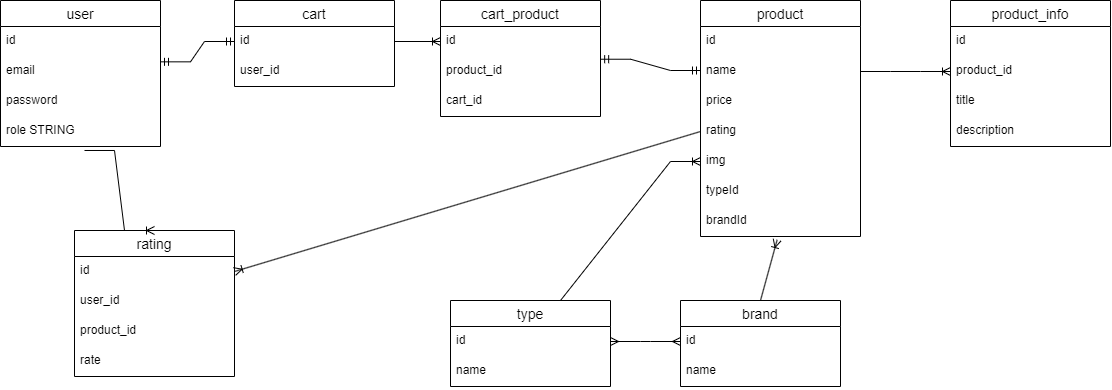

The diagram above was exported from draw.io. Its source (the exported page's mxGraphModel, read from the mxfile embedded in the PNG):
<mxGraphModel dx="1795" dy="943" grid="1" gridSize="10" guides="1" tooltips="1" connect="1" arrows="1" fold="1" page="1" pageScale="1" pageWidth="827" pageHeight="1169" math="0" shadow="0">
  <root>
    <mxCell id="0" />
    <mxCell id="1" parent="0" />
    <mxCell id="ZUWV-IsaNAgwDZ5CgreR-1" value="user" style="swimlane;fontStyle=0;childLayout=stackLayout;horizontal=1;startSize=26;horizontalStack=0;resizeParent=1;resizeParentMax=0;resizeLast=0;collapsible=1;marginBottom=0;align=center;fontSize=14;fillColor=#FFFFFF;" parent="1" vertex="1">
      <mxGeometry x="180" y="140" width="160" height="146" as="geometry" />
    </mxCell>
    <mxCell id="ZUWV-IsaNAgwDZ5CgreR-2" value="id" style="text;strokeColor=none;fillColor=none;spacingLeft=4;spacingRight=4;overflow=hidden;rotatable=0;points=[[0,0.5],[1,0.5]];portConstraint=eastwest;fontSize=12;" parent="ZUWV-IsaNAgwDZ5CgreR-1" vertex="1">
      <mxGeometry y="26" width="160" height="30" as="geometry" />
    </mxCell>
    <mxCell id="ZUWV-IsaNAgwDZ5CgreR-3" value="email" style="text;strokeColor=none;fillColor=none;spacingLeft=4;spacingRight=4;overflow=hidden;rotatable=0;points=[[0,0.5],[1,0.5]];portConstraint=eastwest;fontSize=12;" parent="ZUWV-IsaNAgwDZ5CgreR-1" vertex="1">
      <mxGeometry y="56" width="160" height="30" as="geometry" />
    </mxCell>
    <mxCell id="ZUWV-IsaNAgwDZ5CgreR-5" value="password" style="text;strokeColor=none;fillColor=none;spacingLeft=4;spacingRight=4;overflow=hidden;rotatable=0;points=[[0,0.5],[1,0.5]];portConstraint=eastwest;fontSize=12;" parent="ZUWV-IsaNAgwDZ5CgreR-1" vertex="1">
      <mxGeometry y="86" width="160" height="30" as="geometry" />
    </mxCell>
    <mxCell id="ZUWV-IsaNAgwDZ5CgreR-4" value="role STRING" style="text;strokeColor=none;fillColor=none;spacingLeft=4;spacingRight=4;overflow=hidden;rotatable=0;points=[[0,0.5],[1,0.5]];portConstraint=eastwest;fontSize=12;" parent="ZUWV-IsaNAgwDZ5CgreR-1" vertex="1">
      <mxGeometry y="116" width="160" height="30" as="geometry" />
    </mxCell>
    <mxCell id="ZUWV-IsaNAgwDZ5CgreR-6" value="cart" style="swimlane;fontStyle=0;childLayout=stackLayout;horizontal=1;startSize=26;horizontalStack=0;resizeParent=1;resizeParentMax=0;resizeLast=0;collapsible=1;marginBottom=0;align=center;fontSize=14;fillColor=#FFFFFF;" parent="1" vertex="1">
      <mxGeometry x="414" y="140" width="160" height="86" as="geometry" />
    </mxCell>
    <mxCell id="ZUWV-IsaNAgwDZ5CgreR-7" value="id" style="text;strokeColor=none;fillColor=none;spacingLeft=4;spacingRight=4;overflow=hidden;rotatable=0;points=[[0,0.5],[1,0.5]];portConstraint=eastwest;fontSize=12;" parent="ZUWV-IsaNAgwDZ5CgreR-6" vertex="1">
      <mxGeometry y="26" width="160" height="30" as="geometry" />
    </mxCell>
    <mxCell id="ZUWV-IsaNAgwDZ5CgreR-8" value="user_id" style="text;strokeColor=none;fillColor=none;spacingLeft=4;spacingRight=4;overflow=hidden;rotatable=0;points=[[0,0.5],[1,0.5]];portConstraint=eastwest;fontSize=12;" parent="ZUWV-IsaNAgwDZ5CgreR-6" vertex="1">
      <mxGeometry y="56" width="160" height="30" as="geometry" />
    </mxCell>
    <mxCell id="ZUWV-IsaNAgwDZ5CgreR-11" value="" style="edgeStyle=entityRelationEdgeStyle;fontSize=12;html=1;endArrow=ERmandOne;startArrow=ERmandOne;exitX=1;exitY=0.178;exitDx=0;exitDy=0;exitPerimeter=0;entryX=0;entryY=0.5;entryDx=0;entryDy=0;rounded=0;" parent="1" source="ZUWV-IsaNAgwDZ5CgreR-3" target="ZUWV-IsaNAgwDZ5CgreR-7" edge="1">
      <mxGeometry width="100" height="100" relative="1" as="geometry">
        <mxPoint x="350" y="410" as="sourcePoint" />
        <mxPoint x="450" y="310" as="targetPoint" />
      </mxGeometry>
    </mxCell>
    <mxCell id="ZUWV-IsaNAgwDZ5CgreR-12" value="product" style="swimlane;fontStyle=0;childLayout=stackLayout;horizontal=1;startSize=26;horizontalStack=0;resizeParent=1;resizeParentMax=0;resizeLast=0;collapsible=1;marginBottom=0;align=center;fontSize=14;fillColor=#FFFFFF;" parent="1" vertex="1">
      <mxGeometry x="880" y="140" width="160" height="236" as="geometry" />
    </mxCell>
    <mxCell id="ZUWV-IsaNAgwDZ5CgreR-13" value="id" style="text;strokeColor=none;fillColor=none;spacingLeft=4;spacingRight=4;overflow=hidden;rotatable=0;points=[[0,0.5],[1,0.5]];portConstraint=eastwest;fontSize=12;" parent="ZUWV-IsaNAgwDZ5CgreR-12" vertex="1">
      <mxGeometry y="26" width="160" height="30" as="geometry" />
    </mxCell>
    <mxCell id="ZUWV-IsaNAgwDZ5CgreR-14" value="name" style="text;strokeColor=none;fillColor=none;spacingLeft=4;spacingRight=4;overflow=hidden;rotatable=0;points=[[0,0.5],[1,0.5]];portConstraint=eastwest;fontSize=12;" parent="ZUWV-IsaNAgwDZ5CgreR-12" vertex="1">
      <mxGeometry y="56" width="160" height="30" as="geometry" />
    </mxCell>
    <mxCell id="ZUWV-IsaNAgwDZ5CgreR-15" value="price" style="text;strokeColor=none;fillColor=none;spacingLeft=4;spacingRight=4;overflow=hidden;rotatable=0;points=[[0,0.5],[1,0.5]];portConstraint=eastwest;fontSize=12;" parent="ZUWV-IsaNAgwDZ5CgreR-12" vertex="1">
      <mxGeometry y="86" width="160" height="30" as="geometry" />
    </mxCell>
    <mxCell id="ZUWV-IsaNAgwDZ5CgreR-16" value="rating" style="text;strokeColor=none;fillColor=none;spacingLeft=4;spacingRight=4;overflow=hidden;rotatable=0;points=[[0,0.5],[1,0.5]];portConstraint=eastwest;fontSize=12;" parent="ZUWV-IsaNAgwDZ5CgreR-12" vertex="1">
      <mxGeometry y="116" width="160" height="30" as="geometry" />
    </mxCell>
    <mxCell id="ZUWV-IsaNAgwDZ5CgreR-17" value="img" style="text;strokeColor=none;fillColor=none;spacingLeft=4;spacingRight=4;overflow=hidden;rotatable=0;points=[[0,0.5],[1,0.5]];portConstraint=eastwest;fontSize=12;" parent="ZUWV-IsaNAgwDZ5CgreR-12" vertex="1">
      <mxGeometry y="146" width="160" height="30" as="geometry" />
    </mxCell>
    <mxCell id="ZUWV-IsaNAgwDZ5CgreR-18" value="typeId" style="text;strokeColor=none;fillColor=none;spacingLeft=4;spacingRight=4;overflow=hidden;rotatable=0;points=[[0,0.5],[1,0.5]];portConstraint=eastwest;fontSize=12;" parent="ZUWV-IsaNAgwDZ5CgreR-12" vertex="1">
      <mxGeometry y="176" width="160" height="30" as="geometry" />
    </mxCell>
    <mxCell id="ZUWV-IsaNAgwDZ5CgreR-19" value="brandId" style="text;strokeColor=none;fillColor=none;spacingLeft=4;spacingRight=4;overflow=hidden;rotatable=0;points=[[0,0.5],[1,0.5]];portConstraint=eastwest;fontSize=12;" parent="ZUWV-IsaNAgwDZ5CgreR-12" vertex="1">
      <mxGeometry y="206" width="160" height="30" as="geometry" />
    </mxCell>
    <mxCell id="ZUWV-IsaNAgwDZ5CgreR-20" value="type" style="swimlane;fontStyle=0;childLayout=stackLayout;horizontal=1;startSize=26;horizontalStack=0;resizeParent=1;resizeParentMax=0;resizeLast=0;collapsible=1;marginBottom=0;align=center;fontSize=14;fillColor=#FFFFFF;" parent="1" vertex="1">
      <mxGeometry x="630" y="440" width="160" height="86" as="geometry" />
    </mxCell>
    <mxCell id="ZUWV-IsaNAgwDZ5CgreR-21" value="id" style="text;strokeColor=none;fillColor=none;spacingLeft=4;spacingRight=4;overflow=hidden;rotatable=0;points=[[0,0.5],[1,0.5]];portConstraint=eastwest;fontSize=12;" parent="ZUWV-IsaNAgwDZ5CgreR-20" vertex="1">
      <mxGeometry y="26" width="160" height="30" as="geometry" />
    </mxCell>
    <mxCell id="ZUWV-IsaNAgwDZ5CgreR-22" value="name" style="text;strokeColor=none;fillColor=none;spacingLeft=4;spacingRight=4;overflow=hidden;rotatable=0;points=[[0,0.5],[1,0.5]];portConstraint=eastwest;fontSize=12;" parent="ZUWV-IsaNAgwDZ5CgreR-20" vertex="1">
      <mxGeometry y="56" width="160" height="30" as="geometry" />
    </mxCell>
    <mxCell id="ZUWV-IsaNAgwDZ5CgreR-24" value="brand" style="swimlane;fontStyle=0;childLayout=stackLayout;horizontal=1;startSize=26;horizontalStack=0;resizeParent=1;resizeParentMax=0;resizeLast=0;collapsible=1;marginBottom=0;align=center;fontSize=14;fillColor=#FFFFFF;" parent="1" vertex="1">
      <mxGeometry x="860" y="440" width="160" height="86" as="geometry" />
    </mxCell>
    <mxCell id="ZUWV-IsaNAgwDZ5CgreR-25" value="id" style="text;strokeColor=none;fillColor=none;spacingLeft=4;spacingRight=4;overflow=hidden;rotatable=0;points=[[0,0.5],[1,0.5]];portConstraint=eastwest;fontSize=12;" parent="ZUWV-IsaNAgwDZ5CgreR-24" vertex="1">
      <mxGeometry y="26" width="160" height="30" as="geometry" />
    </mxCell>
    <mxCell id="ZUWV-IsaNAgwDZ5CgreR-26" value="name" style="text;strokeColor=none;fillColor=none;spacingLeft=4;spacingRight=4;overflow=hidden;rotatable=0;points=[[0,0.5],[1,0.5]];portConstraint=eastwest;fontSize=12;" parent="ZUWV-IsaNAgwDZ5CgreR-24" vertex="1">
      <mxGeometry y="56" width="160" height="30" as="geometry" />
    </mxCell>
    <mxCell id="ZUWV-IsaNAgwDZ5CgreR-28" value="" style="edgeStyle=entityRelationEdgeStyle;fontSize=12;html=1;endArrow=ERoneToMany;exitX=0.5;exitY=0;exitDx=0;exitDy=0;entryX=0;entryY=0.5;entryDx=0;entryDy=0;rounded=0;" parent="1" source="ZUWV-IsaNAgwDZ5CgreR-20" target="ZUWV-IsaNAgwDZ5CgreR-17" edge="1">
      <mxGeometry width="100" height="100" relative="1" as="geometry">
        <mxPoint x="780" y="430" as="sourcePoint" />
        <mxPoint x="880" y="330" as="targetPoint" />
      </mxGeometry>
    </mxCell>
    <mxCell id="ZUWV-IsaNAgwDZ5CgreR-29" value="" style="fontSize=12;html=1;endArrow=ERoneToMany;exitX=0.5;exitY=0;exitDx=0;exitDy=0;entryX=0.479;entryY=1.111;entryDx=0;entryDy=0;entryPerimeter=0;rounded=0;" parent="1" source="ZUWV-IsaNAgwDZ5CgreR-24" target="ZUWV-IsaNAgwDZ5CgreR-19" edge="1">
      <mxGeometry width="100" height="100" relative="1" as="geometry">
        <mxPoint x="780" y="430" as="sourcePoint" />
        <mxPoint x="880" y="330" as="targetPoint" />
      </mxGeometry>
    </mxCell>
    <mxCell id="ZUWV-IsaNAgwDZ5CgreR-30" value="" style="edgeStyle=entityRelationEdgeStyle;fontSize=12;html=1;endArrow=ERmany;startArrow=ERmany;exitX=1;exitY=0.5;exitDx=0;exitDy=0;entryX=0;entryY=0.5;entryDx=0;entryDy=0;rounded=0;" parent="1" source="ZUWV-IsaNAgwDZ5CgreR-21" target="ZUWV-IsaNAgwDZ5CgreR-25" edge="1">
      <mxGeometry width="100" height="100" relative="1" as="geometry">
        <mxPoint x="780" y="430" as="sourcePoint" />
        <mxPoint x="880" y="330" as="targetPoint" />
      </mxGeometry>
    </mxCell>
    <mxCell id="ZUWV-IsaNAgwDZ5CgreR-31" value="product_info" style="swimlane;fontStyle=0;childLayout=stackLayout;horizontal=1;startSize=26;horizontalStack=0;resizeParent=1;resizeParentMax=0;resizeLast=0;collapsible=1;marginBottom=0;align=center;fontSize=14;fillColor=#FFFFFF;" parent="1" vertex="1">
      <mxGeometry x="1130" y="140" width="160" height="146" as="geometry" />
    </mxCell>
    <mxCell id="ZUWV-IsaNAgwDZ5CgreR-32" value="id" style="text;strokeColor=none;fillColor=none;spacingLeft=4;spacingRight=4;overflow=hidden;rotatable=0;points=[[0,0.5],[1,0.5]];portConstraint=eastwest;fontSize=12;" parent="ZUWV-IsaNAgwDZ5CgreR-31" vertex="1">
      <mxGeometry y="26" width="160" height="30" as="geometry" />
    </mxCell>
    <mxCell id="ZUWV-IsaNAgwDZ5CgreR-33" value="product_id" style="text;strokeColor=none;fillColor=none;spacingLeft=4;spacingRight=4;overflow=hidden;rotatable=0;points=[[0,0.5],[1,0.5]];portConstraint=eastwest;fontSize=12;" parent="ZUWV-IsaNAgwDZ5CgreR-31" vertex="1">
      <mxGeometry y="56" width="160" height="30" as="geometry" />
    </mxCell>
    <mxCell id="ZUWV-IsaNAgwDZ5CgreR-34" value="title" style="text;strokeColor=none;fillColor=none;spacingLeft=4;spacingRight=4;overflow=hidden;rotatable=0;points=[[0,0.5],[1,0.5]];portConstraint=eastwest;fontSize=12;" parent="ZUWV-IsaNAgwDZ5CgreR-31" vertex="1">
      <mxGeometry y="86" width="160" height="30" as="geometry" />
    </mxCell>
    <mxCell id="ZUWV-IsaNAgwDZ5CgreR-36" value="description" style="text;strokeColor=none;fillColor=none;spacingLeft=4;spacingRight=4;overflow=hidden;rotatable=0;points=[[0,0.5],[1,0.5]];portConstraint=eastwest;fontSize=12;" parent="ZUWV-IsaNAgwDZ5CgreR-31" vertex="1">
      <mxGeometry y="116" width="160" height="30" as="geometry" />
    </mxCell>
    <mxCell id="ZUWV-IsaNAgwDZ5CgreR-35" value="" style="edgeStyle=entityRelationEdgeStyle;fontSize=12;html=1;endArrow=ERoneToMany;exitX=1;exitY=0.5;exitDx=0;exitDy=0;entryX=0;entryY=0.5;entryDx=0;entryDy=0;rounded=0;" parent="1" source="ZUWV-IsaNAgwDZ5CgreR-14" target="ZUWV-IsaNAgwDZ5CgreR-33" edge="1">
      <mxGeometry width="100" height="100" relative="1" as="geometry">
        <mxPoint x="1000" y="320" as="sourcePoint" />
        <mxPoint x="1100" y="220" as="targetPoint" />
      </mxGeometry>
    </mxCell>
    <mxCell id="ZUWV-IsaNAgwDZ5CgreR-37" value="cart_product" style="swimlane;fontStyle=0;childLayout=stackLayout;horizontal=1;startSize=26;horizontalStack=0;resizeParent=1;resizeParentMax=0;resizeLast=0;collapsible=1;marginBottom=0;align=center;fontSize=14;fillColor=#FFFFFF;" parent="1" vertex="1">
      <mxGeometry x="620" y="140" width="160" height="116" as="geometry" />
    </mxCell>
    <mxCell id="ZUWV-IsaNAgwDZ5CgreR-38" value="id" style="text;strokeColor=none;fillColor=none;spacingLeft=4;spacingRight=4;overflow=hidden;rotatable=0;points=[[0,0.5],[1,0.5]];portConstraint=eastwest;fontSize=12;" parent="ZUWV-IsaNAgwDZ5CgreR-37" vertex="1">
      <mxGeometry y="26" width="160" height="30" as="geometry" />
    </mxCell>
    <mxCell id="ZUWV-IsaNAgwDZ5CgreR-39" value="product_id" style="text;strokeColor=none;fillColor=none;spacingLeft=4;spacingRight=4;overflow=hidden;rotatable=0;points=[[0,0.5],[1,0.5]];portConstraint=eastwest;fontSize=12;" parent="ZUWV-IsaNAgwDZ5CgreR-37" vertex="1">
      <mxGeometry y="56" width="160" height="30" as="geometry" />
    </mxCell>
    <mxCell id="ZUWV-IsaNAgwDZ5CgreR-40" value="cart_id" style="text;strokeColor=none;fillColor=none;spacingLeft=4;spacingRight=4;overflow=hidden;rotatable=0;points=[[0,0.5],[1,0.5]];portConstraint=eastwest;fontSize=12;" parent="ZUWV-IsaNAgwDZ5CgreR-37" vertex="1">
      <mxGeometry y="86" width="160" height="30" as="geometry" />
    </mxCell>
    <mxCell id="ZUWV-IsaNAgwDZ5CgreR-41" value="" style="edgeStyle=entityRelationEdgeStyle;fontSize=12;html=1;endArrow=ERoneToMany;exitX=1;exitY=0.5;exitDx=0;exitDy=0;entryX=0;entryY=0.5;entryDx=0;entryDy=0;rounded=0;" parent="1" source="ZUWV-IsaNAgwDZ5CgreR-7" target="ZUWV-IsaNAgwDZ5CgreR-38" edge="1">
      <mxGeometry width="100" height="100" relative="1" as="geometry">
        <mxPoint x="530" y="330" as="sourcePoint" />
        <mxPoint x="630" y="230" as="targetPoint" />
      </mxGeometry>
    </mxCell>
    <mxCell id="ZUWV-IsaNAgwDZ5CgreR-42" value="" style="edgeStyle=entityRelationEdgeStyle;fontSize=12;html=1;endArrow=ERmandOne;startArrow=ERmandOne;exitX=1.001;exitY=0.091;exitDx=0;exitDy=0;exitPerimeter=0;rounded=0;" parent="1" source="ZUWV-IsaNAgwDZ5CgreR-39" edge="1">
      <mxGeometry width="100" height="100" relative="1" as="geometry">
        <mxPoint x="830" y="310" as="sourcePoint" />
        <mxPoint x="880" y="210" as="targetPoint" />
      </mxGeometry>
    </mxCell>
    <mxCell id="ZUWV-IsaNAgwDZ5CgreR-43" value="rating" style="swimlane;fontStyle=0;childLayout=stackLayout;horizontal=1;startSize=26;horizontalStack=0;resizeParent=1;resizeParentMax=0;resizeLast=0;collapsible=1;marginBottom=0;align=center;fontSize=14;fillColor=#FFFFFF;" parent="1" vertex="1">
      <mxGeometry x="254" y="370" width="160" height="146" as="geometry" />
    </mxCell>
    <mxCell id="ZUWV-IsaNAgwDZ5CgreR-44" value="id" style="text;strokeColor=none;fillColor=none;spacingLeft=4;spacingRight=4;overflow=hidden;rotatable=0;points=[[0,0.5],[1,0.5]];portConstraint=eastwest;fontSize=12;" parent="ZUWV-IsaNAgwDZ5CgreR-43" vertex="1">
      <mxGeometry y="26" width="160" height="30" as="geometry" />
    </mxCell>
    <mxCell id="ZUWV-IsaNAgwDZ5CgreR-45" value="user_id" style="text;strokeColor=none;fillColor=none;spacingLeft=4;spacingRight=4;overflow=hidden;rotatable=0;points=[[0,0.5],[1,0.5]];portConstraint=eastwest;fontSize=12;" parent="ZUWV-IsaNAgwDZ5CgreR-43" vertex="1">
      <mxGeometry y="56" width="160" height="30" as="geometry" />
    </mxCell>
    <mxCell id="ZUWV-IsaNAgwDZ5CgreR-46" value="product_id" style="text;strokeColor=none;fillColor=none;spacingLeft=4;spacingRight=4;overflow=hidden;rotatable=0;points=[[0,0.5],[1,0.5]];portConstraint=eastwest;fontSize=12;" parent="ZUWV-IsaNAgwDZ5CgreR-43" vertex="1">
      <mxGeometry y="86" width="160" height="30" as="geometry" />
    </mxCell>
    <mxCell id="ZUWV-IsaNAgwDZ5CgreR-47" value="rate" style="text;strokeColor=none;fillColor=none;spacingLeft=4;spacingRight=4;overflow=hidden;rotatable=0;points=[[0,0.5],[1,0.5]];portConstraint=eastwest;fontSize=12;" parent="ZUWV-IsaNAgwDZ5CgreR-43" vertex="1">
      <mxGeometry y="116" width="160" height="30" as="geometry" />
    </mxCell>
    <mxCell id="ZUWV-IsaNAgwDZ5CgreR-48" value="" style="edgeStyle=entityRelationEdgeStyle;fontSize=12;html=1;endArrow=ERoneToMany;exitX=0.525;exitY=1.133;exitDx=0;exitDy=0;exitPerimeter=0;entryX=0.5;entryY=0;entryDx=0;entryDy=0;rounded=0;" parent="1" source="ZUWV-IsaNAgwDZ5CgreR-4" target="ZUWV-IsaNAgwDZ5CgreR-43" edge="1">
      <mxGeometry width="100" height="100" relative="1" as="geometry">
        <mxPoint x="510" y="420" as="sourcePoint" />
        <mxPoint x="610" y="320" as="targetPoint" />
      </mxGeometry>
    </mxCell>
    <mxCell id="ZUWV-IsaNAgwDZ5CgreR-49" value="" style="fontSize=12;html=1;endArrow=ERoneToMany;exitX=0;exitY=0.5;exitDx=0;exitDy=0;entryX=1;entryY=0.5;entryDx=0;entryDy=0;rounded=0;" parent="1" source="ZUWV-IsaNAgwDZ5CgreR-16" target="ZUWV-IsaNAgwDZ5CgreR-44" edge="1">
      <mxGeometry width="100" height="100" relative="1" as="geometry">
        <mxPoint x="770" y="310" as="sourcePoint" />
        <mxPoint x="630" y="320" as="targetPoint" />
      </mxGeometry>
    </mxCell>
  </root>
</mxGraphModel>